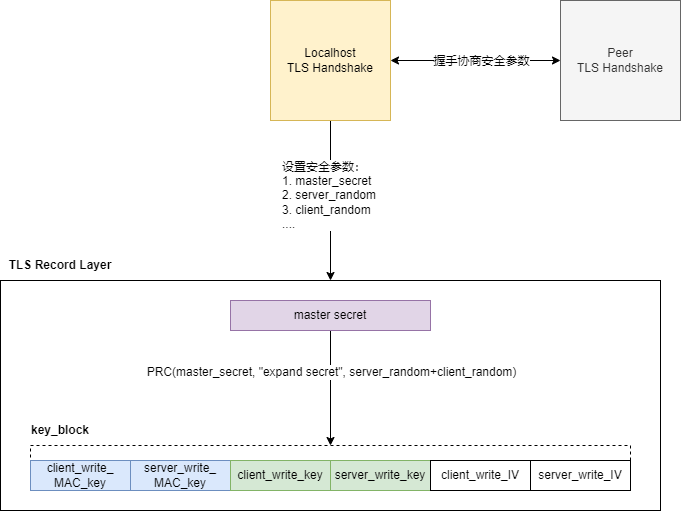

The diagram above was exported from draw.io. Its source (the exported page's mxGraphModel, read from the mxfile embedded in the PNG):
<mxGraphModel dx="1038" dy="546" grid="1" gridSize="10" guides="1" tooltips="1" connect="1" arrows="1" fold="1" page="1" pageScale="1" pageWidth="827" pageHeight="1169" math="0" shadow="0">
  <root>
    <mxCell id="0" />
    <mxCell id="1" parent="0" />
    <mxCell id="KY5alXOzJvyHwsvYNyEC-16" value="" style="rounded=0;whiteSpace=wrap;html=1;" vertex="1" parent="1">
      <mxGeometry x="10" y="290" width="660" height="230" as="geometry" />
    </mxCell>
    <mxCell id="KY5alXOzJvyHwsvYNyEC-11" value="" style="rounded=0;whiteSpace=wrap;html=1;dashed=1;" vertex="1" parent="1">
      <mxGeometry x="40" y="455" width="600" height="45" as="geometry" />
    </mxCell>
    <mxCell id="KY5alXOzJvyHwsvYNyEC-17" style="edgeStyle=orthogonalEdgeStyle;rounded=0;orthogonalLoop=1;jettySize=auto;html=1;exitX=0.5;exitY=1;exitDx=0;exitDy=0;" edge="1" parent="1" source="KY5alXOzJvyHwsvYNyEC-1" target="KY5alXOzJvyHwsvYNyEC-16">
      <mxGeometry relative="1" as="geometry" />
    </mxCell>
    <mxCell id="KY5alXOzJvyHwsvYNyEC-18" value="设置安全参数：&lt;br&gt;1. master_secret&lt;br&gt;2. server_random&lt;br&gt;3. client_random&lt;br&gt;....&lt;br&gt;" style="edgeLabel;html=1;align=left;verticalAlign=middle;resizable=0;points=[];" vertex="1" connectable="0" parent="KY5alXOzJvyHwsvYNyEC-17">
      <mxGeometry x="-0.3018" y="-2" relative="1" as="geometry">
        <mxPoint x="-48" y="18" as="offset" />
      </mxGeometry>
    </mxCell>
    <mxCell id="KY5alXOzJvyHwsvYNyEC-19" style="edgeStyle=orthogonalEdgeStyle;rounded=0;orthogonalLoop=1;jettySize=auto;html=1;exitX=1;exitY=0.5;exitDx=0;exitDy=0;startArrow=classic;startFill=1;" edge="1" parent="1" source="KY5alXOzJvyHwsvYNyEC-1" target="KY5alXOzJvyHwsvYNyEC-2">
      <mxGeometry relative="1" as="geometry" />
    </mxCell>
    <mxCell id="KY5alXOzJvyHwsvYNyEC-21" value="握手协商安全参数" style="edgeLabel;html=1;align=center;verticalAlign=middle;resizable=0;points=[];" vertex="1" connectable="0" parent="KY5alXOzJvyHwsvYNyEC-19">
      <mxGeometry x="-0.2188" y="2" relative="1" as="geometry">
        <mxPoint x="24" y="2" as="offset" />
      </mxGeometry>
    </mxCell>
    <mxCell id="KY5alXOzJvyHwsvYNyEC-1" value="Localhost&lt;br&gt;TLS Handshake" style="rounded=0;whiteSpace=wrap;html=1;fillColor=#fff2cc;strokeColor=#d6b656;" vertex="1" parent="1">
      <mxGeometry x="280" y="10" width="120" height="120" as="geometry" />
    </mxCell>
    <mxCell id="KY5alXOzJvyHwsvYNyEC-2" value="Peer&lt;br&gt;TLS Handshake" style="rounded=0;whiteSpace=wrap;html=1;fillColor=#f5f5f5;fontColor=#333333;strokeColor=#666666;" vertex="1" parent="1">
      <mxGeometry x="570" y="10" width="120" height="120" as="geometry" />
    </mxCell>
    <mxCell id="KY5alXOzJvyHwsvYNyEC-12" style="edgeStyle=orthogonalEdgeStyle;rounded=0;orthogonalLoop=1;jettySize=auto;html=1;exitX=0.5;exitY=1;exitDx=0;exitDy=0;" edge="1" parent="1" source="KY5alXOzJvyHwsvYNyEC-4" target="KY5alXOzJvyHwsvYNyEC-11">
      <mxGeometry relative="1" as="geometry" />
    </mxCell>
    <mxCell id="KY5alXOzJvyHwsvYNyEC-15" value="PRC(master_secret, &quot;expand secret&quot;, server_random+client_random)" style="edgeLabel;html=1;align=center;verticalAlign=middle;resizable=0;points=[];" vertex="1" connectable="0" parent="KY5alXOzJvyHwsvYNyEC-12">
      <mxGeometry x="-0.2847" relative="1" as="geometry">
        <mxPoint as="offset" />
      </mxGeometry>
    </mxCell>
    <mxCell id="KY5alXOzJvyHwsvYNyEC-4" value="master secret" style="rounded=0;whiteSpace=wrap;html=1;fillColor=#e1d5e7;strokeColor=#9673a6;" vertex="1" parent="1">
      <mxGeometry x="240" y="310" width="200" height="30" as="geometry" />
    </mxCell>
    <mxCell id="KY5alXOzJvyHwsvYNyEC-5" value="client_write_&lt;br&gt;MAC_key" style="rounded=0;whiteSpace=wrap;html=1;fillColor=#dae8fc;strokeColor=#6c8ebf;" vertex="1" parent="1">
      <mxGeometry x="40" y="470" width="100" height="30" as="geometry" />
    </mxCell>
    <mxCell id="KY5alXOzJvyHwsvYNyEC-6" value="server_write_&lt;br&gt;MAC_key" style="rounded=0;whiteSpace=wrap;html=1;fillColor=#dae8fc;strokeColor=#6c8ebf;" vertex="1" parent="1">
      <mxGeometry x="140" y="470" width="100" height="30" as="geometry" />
    </mxCell>
    <mxCell id="KY5alXOzJvyHwsvYNyEC-7" value="client_write_key" style="rounded=0;whiteSpace=wrap;html=1;fillColor=#d5e8d4;strokeColor=#82b366;" vertex="1" parent="1">
      <mxGeometry x="240" y="470" width="100" height="30" as="geometry" />
    </mxCell>
    <mxCell id="KY5alXOzJvyHwsvYNyEC-8" value="server_write_key" style="rounded=0;whiteSpace=wrap;html=1;fillColor=#d5e8d4;strokeColor=#82b366;" vertex="1" parent="1">
      <mxGeometry x="340" y="470" width="100" height="30" as="geometry" />
    </mxCell>
    <mxCell id="KY5alXOzJvyHwsvYNyEC-9" value="client_write_IV" style="rounded=0;whiteSpace=wrap;html=1;" vertex="1" parent="1">
      <mxGeometry x="440" y="470" width="100" height="30" as="geometry" />
    </mxCell>
    <mxCell id="KY5alXOzJvyHwsvYNyEC-10" value="server_write_IV" style="rounded=0;whiteSpace=wrap;html=1;" vertex="1" parent="1">
      <mxGeometry x="540" y="470" width="100" height="30" as="geometry" />
    </mxCell>
    <mxCell id="KY5alXOzJvyHwsvYNyEC-14" value="key_block" style="text;html=1;strokeColor=none;fillColor=none;align=center;verticalAlign=middle;whiteSpace=wrap;rounded=0;fontStyle=1" vertex="1" parent="1">
      <mxGeometry x="40" y="425" width="60" height="30" as="geometry" />
    </mxCell>
    <mxCell id="KY5alXOzJvyHwsvYNyEC-20" value="TLS Record Layer" style="text;html=1;strokeColor=none;fillColor=none;align=center;verticalAlign=middle;whiteSpace=wrap;rounded=0;fontStyle=1" vertex="1" parent="1">
      <mxGeometry x="10" y="260" width="120" height="30" as="geometry" />
    </mxCell>
  </root>
</mxGraphModel>